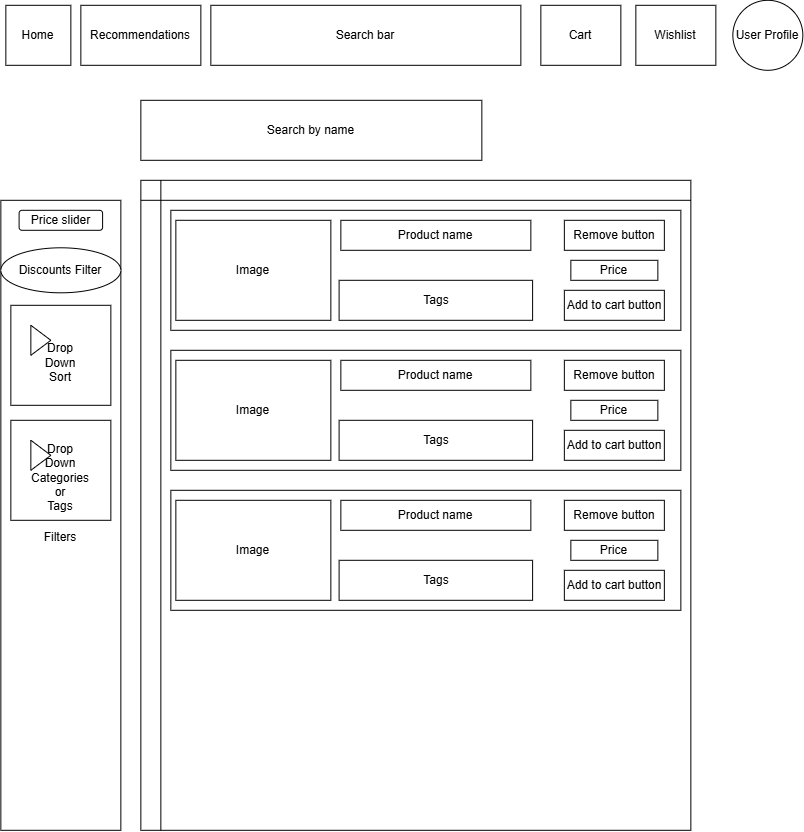

The diagram above was exported from draw.io. Its source (the exported page's mxGraphModel, read from the mxfile embedded in the PNG):
<mxGraphModel dx="1664" dy="874" grid="1" gridSize="10" guides="1" tooltips="1" connect="1" arrows="1" fold="1" page="1" pageScale="1" pageWidth="827" pageHeight="1169" background="#ffffff" math="0" shadow="0">
  <root>
    <mxCell id="0" />
    <mxCell id="1" parent="0" />
    <mxCell id="VjHJjUBG4EWJIwYyS4fh-1" parent="1" style="rounded=0;whiteSpace=wrap;html=1;" value="Home" vertex="1">
      <mxGeometry height="60" width="65" x="15" y="25" as="geometry" />
    </mxCell>
    <mxCell id="VjHJjUBG4EWJIwYyS4fh-2" parent="1" style="rounded=0;whiteSpace=wrap;html=1;" value="Recommendations" vertex="1">
      <mxGeometry height="60" width="120" x="90" y="25" as="geometry" />
    </mxCell>
    <mxCell id="VjHJjUBG4EWJIwYyS4fh-3" parent="1" style="rounded=0;whiteSpace=wrap;html=1;" value="Search bar" vertex="1">
      <mxGeometry height="60" width="310" x="220" y="25" as="geometry" />
    </mxCell>
    <mxCell id="VjHJjUBG4EWJIwYyS4fh-4" parent="1" style="rounded=0;whiteSpace=wrap;html=1;" value="Wishlist" vertex="1">
      <mxGeometry height="60" width="80" x="645" y="25" as="geometry" />
    </mxCell>
    <mxCell id="VjHJjUBG4EWJIwYyS4fh-5" parent="1" style="ellipse;whiteSpace=wrap;html=1;aspect=fixed;" value="User Profile" vertex="1">
      <mxGeometry height="70" width="70" x="742" y="20" as="geometry" />
    </mxCell>
    <mxCell id="VjHJjUBG4EWJIwYyS4fh-7" parent="1" style="rounded=0;whiteSpace=wrap;html=1;" value="Search by name" vertex="1">
      <mxGeometry height="60" width="341" x="150" y="120" as="geometry" />
    </mxCell>
    <mxCell id="VjHJjUBG4EWJIwYyS4fh-12" parent="1" style="rounded=0;whiteSpace=wrap;html=1;" value="Cart" vertex="1">
      <mxGeometry height="60" width="80" x="550" y="25" as="geometry" />
    </mxCell>
    <mxCell id="tB0YCvLY7Zo9FlaJQDHR-24" parent="1" style="shape=internalStorage;whiteSpace=wrap;html=1;backgroundOutline=1;" value="" vertex="1">
      <mxGeometry height="650" width="550" x="150" y="200" as="geometry" />
    </mxCell>
    <mxCell id="tB0YCvLY7Zo9FlaJQDHR-25" parent="1" style="rounded=0;whiteSpace=wrap;html=1;" value="&lt;div&gt;&lt;br&gt;&lt;/div&gt;&lt;div&gt;&lt;br&gt;&lt;/div&gt;&lt;div&gt;&lt;br&gt;&lt;/div&gt;Filters" vertex="1">
      <mxGeometry height="630" width="120" x="10" y="220" as="geometry" />
    </mxCell>
    <mxCell id="tB0YCvLY7Zo9FlaJQDHR-36" parent="1" style="rounded=0;whiteSpace=wrap;html=1;" value="&lt;div&gt;&lt;span style=&quot;background-color: transparent; color: light-dark(rgb(0, 0, 0), rgb(255, 255, 255));&quot;&gt;&lt;br&gt;&lt;/span&gt;&lt;/div&gt;&lt;div&gt;&lt;span style=&quot;background-color: transparent; color: light-dark(rgb(0, 0, 0), rgb(255, 255, 255));&quot;&gt;&lt;br&gt;&lt;/span&gt;&lt;/div&gt;&lt;div&gt;&lt;span style=&quot;background-color: transparent; color: light-dark(rgb(0, 0, 0), rgb(255, 255, 255));&quot;&gt;&lt;br&gt;&lt;/span&gt;&lt;/div&gt;&lt;div&gt;&lt;span style=&quot;background-color: transparent; color: light-dark(rgb(0, 0, 0), rgb(255, 255, 255));&quot;&gt;&lt;br&gt;&lt;/span&gt;&lt;/div&gt;&lt;div&gt;&lt;span style=&quot;background-color: transparent; color: light-dark(rgb(0, 0, 0), rgb(255, 255, 255));&quot;&gt;&lt;br&gt;&lt;/span&gt;&lt;/div&gt;&lt;div&gt;&lt;span style=&quot;background-color: transparent; color: light-dark(rgb(0, 0, 0), rgb(255, 255, 255));&quot;&gt;&lt;br&gt;&lt;/span&gt;&lt;/div&gt;&lt;div&gt;&lt;span style=&quot;background-color: transparent; color: light-dark(rgb(0, 0, 0), rgb(255, 255, 255));&quot;&gt;&lt;br&gt;&lt;/span&gt;&lt;/div&gt;&lt;div&gt;&lt;span style=&quot;background-color: transparent; color: light-dark(rgb(0, 0, 0), rgb(255, 255, 255));&quot;&gt;&lt;br&gt;&lt;/span&gt;&lt;/div&gt;&lt;div&gt;&lt;span style=&quot;background-color: transparent; color: light-dark(rgb(0, 0, 0), rgb(255, 255, 255));&quot;&gt;&lt;br&gt;&lt;/span&gt;&lt;/div&gt;&lt;div&gt;&lt;span style=&quot;background-color: transparent; color: light-dark(rgb(0, 0, 0), rgb(255, 255, 255));&quot;&gt;&lt;br&gt;&lt;/span&gt;&lt;/div&gt;&lt;div&gt;&lt;span style=&quot;background-color: transparent; color: light-dark(rgb(0, 0, 0), rgb(255, 255, 255));&quot;&gt;&lt;br&gt;&lt;/span&gt;&lt;/div&gt;&lt;div&gt;&lt;br&gt;&lt;/div&gt;" vertex="1">
      <mxGeometry height="120" width="510" x="180" y="510" as="geometry" />
    </mxCell>
    <mxCell id="tB0YCvLY7Zo9FlaJQDHR-37" parent="1" style="rounded=0;whiteSpace=wrap;html=1;" value="Image" vertex="1">
      <mxGeometry height="100" width="155" x="185" y="520" as="geometry" />
    </mxCell>
    <mxCell id="tB0YCvLY7Zo9FlaJQDHR-38" parent="1" style="rounded=0;whiteSpace=wrap;html=1;" value="Product name" vertex="1">
      <mxGeometry height="30" width="190" x="350" y="520" as="geometry" />
    </mxCell>
    <mxCell id="tB0YCvLY7Zo9FlaJQDHR-39" parent="1" style="rounded=0;whiteSpace=wrap;html=1;" value="Tags" vertex="1">
      <mxGeometry height="40" width="193.5" x="348.25" y="580" as="geometry" />
    </mxCell>
    <mxCell id="tB0YCvLY7Zo9FlaJQDHR-40" parent="1" style="rounded=0;whiteSpace=wrap;html=1;" value="Price" vertex="1">
      <mxGeometry height="20" width="87" x="580" y="560" as="geometry" />
    </mxCell>
    <mxCell id="tB0YCvLY7Zo9FlaJQDHR-41" parent="1" style="rounded=1;whiteSpace=wrap;html=1;" value="Price slider" vertex="1">
      <mxGeometry height="20" width="83.5" x="28.25" y="230" as="geometry" />
    </mxCell>
    <mxCell id="tB0YCvLY7Zo9FlaJQDHR-42" parent="1" style="html=1;whiteSpace=wrap;container=1;recursiveResize=0;collapsible=0;" value="&lt;div&gt;&lt;span style=&quot;background-color: transparent; color: light-dark(rgb(0, 0, 0), rgb(255, 255, 255));&quot;&gt;&lt;br&gt;&lt;/span&gt;&lt;/div&gt;&lt;div&gt;&lt;span style=&quot;background-color: transparent; color: light-dark(rgb(0, 0, 0), rgb(255, 255, 255));&quot;&gt;Drop&lt;/span&gt;&lt;/div&gt;&lt;div&gt;&lt;span style=&quot;background-color: transparent; color: light-dark(rgb(0, 0, 0), rgb(255, 255, 255));&quot;&gt;Down&lt;/span&gt;&lt;/div&gt;&lt;div&gt;&lt;span style=&quot;background-color: transparent; color: light-dark(rgb(0, 0, 0), rgb(255, 255, 255));&quot;&gt;Categories&lt;/span&gt;&lt;/div&gt;&lt;div&gt;or&lt;/div&gt;&lt;div&gt;Tags&lt;/div&gt;" vertex="1">
      <mxGeometry height="100" width="100" x="20" y="440" as="geometry" />
    </mxCell>
    <mxCell id="tB0YCvLY7Zo9FlaJQDHR-43" parent="tB0YCvLY7Zo9FlaJQDHR-42" style="triangle;html=1;whiteSpace=wrap;" value="" vertex="1">
      <mxGeometry height="30" width="20" x="20" y="20" as="geometry" />
    </mxCell>
    <mxCell id="tB0YCvLY7Zo9FlaJQDHR-44" parent="1" style="ellipse;whiteSpace=wrap;html=1;" value="Discounts Filter" vertex="1">
      <mxGeometry height="45" width="120" x="10" y="267.5" as="geometry" />
    </mxCell>
    <mxCell id="tB0YCvLY7Zo9FlaJQDHR-45" parent="1" style="html=1;whiteSpace=wrap;container=1;recursiveResize=0;collapsible=0;" value="&lt;div&gt;&lt;span style=&quot;background-color: transparent; color: light-dark(rgb(0, 0, 0), rgb(255, 255, 255));&quot;&gt;&lt;br&gt;&lt;/span&gt;&lt;/div&gt;&lt;div&gt;&lt;span style=&quot;background-color: transparent; color: light-dark(rgb(0, 0, 0), rgb(255, 255, 255));&quot;&gt;Drop&lt;/span&gt;&lt;/div&gt;&lt;div&gt;&lt;span style=&quot;background-color: transparent; color: light-dark(rgb(0, 0, 0), rgb(255, 255, 255));&quot;&gt;Down&lt;/span&gt;&lt;/div&gt;&lt;div&gt;Sort&lt;/div&gt;" vertex="1">
      <mxGeometry height="100" width="100" x="20" y="325" as="geometry" />
    </mxCell>
    <mxCell id="tB0YCvLY7Zo9FlaJQDHR-46" parent="tB0YCvLY7Zo9FlaJQDHR-45" style="triangle;html=1;whiteSpace=wrap;" value="" vertex="1">
      <mxGeometry height="30" width="20" x="20" y="20" as="geometry" />
    </mxCell>
    <mxCell id="tB0YCvLY7Zo9FlaJQDHR-49" parent="1" style="rounded=0;whiteSpace=wrap;html=1;" value="Add to cart button" vertex="1">
      <mxGeometry height="30" width="100" x="573.5" y="590" as="geometry" />
    </mxCell>
    <mxCell id="tB0YCvLY7Zo9FlaJQDHR-50" parent="1" style="rounded=0;whiteSpace=wrap;html=1;" value="Remove button" vertex="1">
      <mxGeometry height="30" width="100" x="573.5" y="520" as="geometry" />
    </mxCell>
    <mxCell id="tB0YCvLY7Zo9FlaJQDHR-51" parent="1" style="rounded=0;whiteSpace=wrap;html=1;" value="&lt;div&gt;&lt;span style=&quot;background-color: transparent; color: light-dark(rgb(0, 0, 0), rgb(255, 255, 255));&quot;&gt;&lt;br&gt;&lt;/span&gt;&lt;/div&gt;&lt;div&gt;&lt;span style=&quot;background-color: transparent; color: light-dark(rgb(0, 0, 0), rgb(255, 255, 255));&quot;&gt;&lt;br&gt;&lt;/span&gt;&lt;/div&gt;&lt;div&gt;&lt;span style=&quot;background-color: transparent; color: light-dark(rgb(0, 0, 0), rgb(255, 255, 255));&quot;&gt;&lt;br&gt;&lt;/span&gt;&lt;/div&gt;&lt;div&gt;&lt;span style=&quot;background-color: transparent; color: light-dark(rgb(0, 0, 0), rgb(255, 255, 255));&quot;&gt;&lt;br&gt;&lt;/span&gt;&lt;/div&gt;&lt;div&gt;&lt;span style=&quot;background-color: transparent; color: light-dark(rgb(0, 0, 0), rgb(255, 255, 255));&quot;&gt;&lt;br&gt;&lt;/span&gt;&lt;/div&gt;&lt;div&gt;&lt;span style=&quot;background-color: transparent; color: light-dark(rgb(0, 0, 0), rgb(255, 255, 255));&quot;&gt;&lt;br&gt;&lt;/span&gt;&lt;/div&gt;&lt;div&gt;&lt;span style=&quot;background-color: transparent; color: light-dark(rgb(0, 0, 0), rgb(255, 255, 255));&quot;&gt;&lt;br&gt;&lt;/span&gt;&lt;/div&gt;&lt;div&gt;&lt;span style=&quot;background-color: transparent; color: light-dark(rgb(0, 0, 0), rgb(255, 255, 255));&quot;&gt;&lt;br&gt;&lt;/span&gt;&lt;/div&gt;&lt;div&gt;&lt;span style=&quot;background-color: transparent; color: light-dark(rgb(0, 0, 0), rgb(255, 255, 255));&quot;&gt;&lt;br&gt;&lt;/span&gt;&lt;/div&gt;&lt;div&gt;&lt;span style=&quot;background-color: transparent; color: light-dark(rgb(0, 0, 0), rgb(255, 255, 255));&quot;&gt;&lt;br&gt;&lt;/span&gt;&lt;/div&gt;&lt;div&gt;&lt;span style=&quot;background-color: transparent; color: light-dark(rgb(0, 0, 0), rgb(255, 255, 255));&quot;&gt;&lt;br&gt;&lt;/span&gt;&lt;/div&gt;&lt;div&gt;&lt;br&gt;&lt;/div&gt;" vertex="1">
      <mxGeometry height="120" width="510" x="180" y="230" as="geometry" />
    </mxCell>
    <mxCell id="tB0YCvLY7Zo9FlaJQDHR-52" parent="1" style="rounded=0;whiteSpace=wrap;html=1;" value="Image" vertex="1">
      <mxGeometry height="100" width="155" x="185" y="240" as="geometry" />
    </mxCell>
    <mxCell id="tB0YCvLY7Zo9FlaJQDHR-53" parent="1" style="rounded=0;whiteSpace=wrap;html=1;" value="Product name" vertex="1">
      <mxGeometry height="30" width="190" x="350" y="240" as="geometry" />
    </mxCell>
    <mxCell id="tB0YCvLY7Zo9FlaJQDHR-54" parent="1" style="rounded=0;whiteSpace=wrap;html=1;" value="Tags" vertex="1">
      <mxGeometry height="40" width="193.5" x="348.25" y="300" as="geometry" />
    </mxCell>
    <mxCell id="tB0YCvLY7Zo9FlaJQDHR-55" parent="1" style="rounded=0;whiteSpace=wrap;html=1;" value="Price" vertex="1">
      <mxGeometry height="20" width="87" x="580" y="280" as="geometry" />
    </mxCell>
    <mxCell id="tB0YCvLY7Zo9FlaJQDHR-56" parent="1" style="rounded=0;whiteSpace=wrap;html=1;" value="Add to cart button" vertex="1">
      <mxGeometry height="30" width="100" x="573.5" y="310" as="geometry" />
    </mxCell>
    <mxCell id="tB0YCvLY7Zo9FlaJQDHR-57" parent="1" style="rounded=0;whiteSpace=wrap;html=1;" value="Remove button" vertex="1">
      <mxGeometry height="30" width="100" x="573.5" y="240" as="geometry" />
    </mxCell>
    <mxCell id="tB0YCvLY7Zo9FlaJQDHR-58" parent="1" style="rounded=0;whiteSpace=wrap;html=1;" value="&lt;div&gt;&lt;span style=&quot;background-color: transparent; color: light-dark(rgb(0, 0, 0), rgb(255, 255, 255));&quot;&gt;&lt;br&gt;&lt;/span&gt;&lt;/div&gt;&lt;div&gt;&lt;span style=&quot;background-color: transparent; color: light-dark(rgb(0, 0, 0), rgb(255, 255, 255));&quot;&gt;&lt;br&gt;&lt;/span&gt;&lt;/div&gt;&lt;div&gt;&lt;span style=&quot;background-color: transparent; color: light-dark(rgb(0, 0, 0), rgb(255, 255, 255));&quot;&gt;&lt;br&gt;&lt;/span&gt;&lt;/div&gt;&lt;div&gt;&lt;span style=&quot;background-color: transparent; color: light-dark(rgb(0, 0, 0), rgb(255, 255, 255));&quot;&gt;&lt;br&gt;&lt;/span&gt;&lt;/div&gt;&lt;div&gt;&lt;span style=&quot;background-color: transparent; color: light-dark(rgb(0, 0, 0), rgb(255, 255, 255));&quot;&gt;&lt;br&gt;&lt;/span&gt;&lt;/div&gt;&lt;div&gt;&lt;span style=&quot;background-color: transparent; color: light-dark(rgb(0, 0, 0), rgb(255, 255, 255));&quot;&gt;&lt;br&gt;&lt;/span&gt;&lt;/div&gt;&lt;div&gt;&lt;span style=&quot;background-color: transparent; color: light-dark(rgb(0, 0, 0), rgb(255, 255, 255));&quot;&gt;&lt;br&gt;&lt;/span&gt;&lt;/div&gt;&lt;div&gt;&lt;span style=&quot;background-color: transparent; color: light-dark(rgb(0, 0, 0), rgb(255, 255, 255));&quot;&gt;&lt;br&gt;&lt;/span&gt;&lt;/div&gt;&lt;div&gt;&lt;span style=&quot;background-color: transparent; color: light-dark(rgb(0, 0, 0), rgb(255, 255, 255));&quot;&gt;&lt;br&gt;&lt;/span&gt;&lt;/div&gt;&lt;div&gt;&lt;span style=&quot;background-color: transparent; color: light-dark(rgb(0, 0, 0), rgb(255, 255, 255));&quot;&gt;&lt;br&gt;&lt;/span&gt;&lt;/div&gt;&lt;div&gt;&lt;span style=&quot;background-color: transparent; color: light-dark(rgb(0, 0, 0), rgb(255, 255, 255));&quot;&gt;&lt;br&gt;&lt;/span&gt;&lt;/div&gt;&lt;div&gt;&lt;br&gt;&lt;/div&gt;" vertex="1">
      <mxGeometry height="120" width="510" x="180" y="370" as="geometry" />
    </mxCell>
    <mxCell id="tB0YCvLY7Zo9FlaJQDHR-59" parent="1" style="rounded=0;whiteSpace=wrap;html=1;" value="Image" vertex="1">
      <mxGeometry height="100" width="155" x="185" y="380" as="geometry" />
    </mxCell>
    <mxCell id="tB0YCvLY7Zo9FlaJQDHR-60" parent="1" style="rounded=0;whiteSpace=wrap;html=1;" value="Product name" vertex="1">
      <mxGeometry height="30" width="190" x="350" y="380" as="geometry" />
    </mxCell>
    <mxCell id="tB0YCvLY7Zo9FlaJQDHR-61" parent="1" style="rounded=0;whiteSpace=wrap;html=1;" value="Tags" vertex="1">
      <mxGeometry height="40" width="193.5" x="348.25" y="440" as="geometry" />
    </mxCell>
    <mxCell id="tB0YCvLY7Zo9FlaJQDHR-62" parent="1" style="rounded=0;whiteSpace=wrap;html=1;" value="Price" vertex="1">
      <mxGeometry height="20" width="87" x="580" y="420" as="geometry" />
    </mxCell>
    <mxCell id="tB0YCvLY7Zo9FlaJQDHR-63" parent="1" style="rounded=0;whiteSpace=wrap;html=1;" value="Add to cart button" vertex="1">
      <mxGeometry height="30" width="100" x="573.5" y="450" as="geometry" />
    </mxCell>
    <mxCell id="tB0YCvLY7Zo9FlaJQDHR-64" parent="1" style="rounded=0;whiteSpace=wrap;html=1;" value="Remove button" vertex="1">
      <mxGeometry height="30" width="100" x="573.5" y="380" as="geometry" />
    </mxCell>
  </root>
</mxGraphModel>